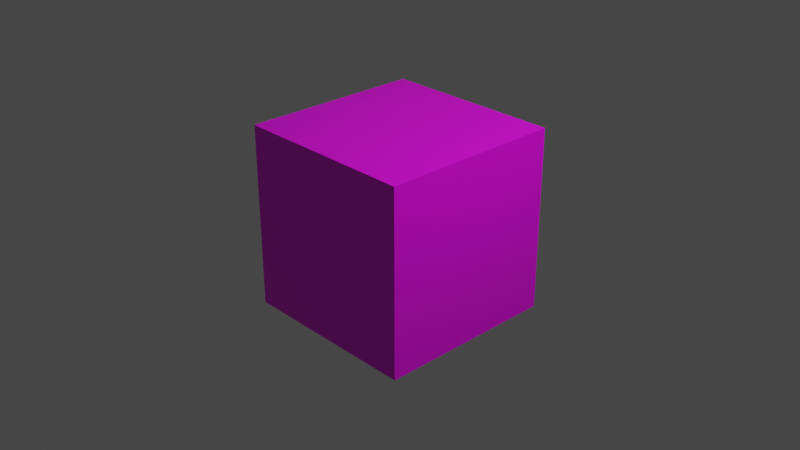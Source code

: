 # Source: BadBox.blend  (saved by Blender 2.93.21; exported with 4.5.12 LTS)
import bpy
from mathutils import Matrix  # noqa: F401  (used for matrix-valued properties, if any)

bpy.ops.wm.read_factory_settings(use_empty=True)
scene = bpy.context.scene
scene.name = 'Scene'

# ---- collections
col_collection = bpy.data.collections.new('Collection'); scene.collection.children.link(col_collection)

# ---- images (referenced by path relative to the original .blend; pixels are not part of the script)
import os
ASSET_DIR = os.environ.get("B2B_ASSET_DIR", "")  # directory of the original .blend (textures are referenced by path, not embedded)
HERE = os.path.dirname(os.path.abspath(__file__))  # packed textures are extracted next to this script under _unpacked/

def load_image(name, relpath, width, height, colorspace="sRGB"):
    """Load a texture the original file referenced (path relative to the .blend, or extracted next to this script)."""
    p = next((c for c in (os.path.join(HERE, relpath), os.path.join(ASSET_DIR, relpath)) if relpath and os.path.exists(c)), "")
    if p:
        img = bpy.data.images.load(p, check_existing=True)
        img.name = name
    else:  # same state as the original file: an image datablock whose file is absent (Cycles renders it pink)
        img = bpy.data.images.new(name, width, height)
        img.source = "FILE"
        img.filepath = "//" + (relpath or name)
    img.colorspace_settings.name = colorspace
    return img
img_goodboxtexture = load_image('GoodBoxTexture', 'BadBoxTexture.png', 1024, 1024, 'sRGB')

# ---- materials (node trees are filled in below, after node groups)
mat_material = bpy.data.materials.new('Material')
mat_material.alpha_threshold = 0.0
mat_material.use_transparent_shadow = False
mat_material.line_color = (0.0, 0.0, 0.0, 1.0)

# ---- material node trees
mat_material.use_nodes = True; mat_material.node_tree.nodes.clear()
_N = mat_material.node_tree.nodes; _L = mat_material.node_tree.links
n0 = _N.new('ShaderNodeOutputMaterial'); n0.name = 'Material Output'; n0.location = (300, 300)
n1 = _N.new('ShaderNodeBsdfPrincipled'); n1.name = 'Principled BSDF'; n1.location = (10, 300)
n1.distribution = 'GGX'
n1.subsurface_method = 'BURLEY'
n1.inputs[2].default_value = 0.4
n1.inputs[3].default_value = 1.45
n1.inputs[27].default_value = (0.0, 0.0, 0.0, 1.0)
n1.inputs[28].default_value = 1.0
n2 = _N.new('ShaderNodeTexImage'); n2.name = 'Image Texture'; n2.location = (-280, 280)
n2.image = img_goodboxtexture
_L.new(n1.outputs[0], n0.inputs[0])
_L.new(n2.outputs[0], n1.inputs[0])
n0.is_active_output = True

# ---- world
world_world = bpy.data.worlds.new('World'); scene.world = world_world
world_world.use_nodes = True; world_world.node_tree.nodes.clear()
_N = world_world.node_tree.nodes; _L = world_world.node_tree.links
n0 = _N.new('ShaderNodeOutputWorld'); n0.name = 'World Output'; n0.location = (300, 300)
n1 = _N.new('ShaderNodeBackground'); n1.name = 'Background'; n1.location = (10, 300)
n1.inputs[0].default_value = (0.05088, 0.05088, 0.05088, 1.0)
_L.new(n1.outputs[0], n0.inputs[0])
n0.is_active_output = True
world_world.color = (0.05088, 0.05088, 0.05088)
world_world.use_sun_shadow = False
world_world.sun_shadow_jitter_overblur = 0.0

# ---- cameras
cam_camera = bpy.data.cameras.new('Camera')
cam_camera.clip_end = 100.0
cam_camera.ortho_scale = 7.314

# ---- lights
light_light = bpy.data.lights.new('Light', 'POINT')
light_light.transmission_factor = 0.0
light_light.energy = 1000.0
light_light.shadow_soft_size = 0.1
light_light.shadow_maximum_resolution = 0.006
light_light.use_absolute_resolution = True

# ---- meshes
me_cube = bpy.data.meshes.new('Cube')
me_cube.from_pydata([(1.0, 1.0, 1.0), (1.0, 1.0, -1.0), (1.0, -1.0, 1.0), (1.0, -1.0, -1.0), (-1.0, 1.0, 1.0), (-1.0, 1.0, -1.0), (-1.0, -1.0, 1.0), (-1.0, -1.0, -1.0)], [], [(0, 4, 6, 2), (3, 2, 6, 7), (7, 6, 4, 5), (5, 1, 3, 7), (1, 0, 2, 3), (5, 4, 0, 1)])
_uv = me_cube.uv_layers.new(name='UVMap')
_uv.uv.foreach_set('vector', [0.625, 0.5, 0.875, 0.5, 0.875, 0.75, 0.625, 0.75, 0.375, 0.75, 0.625, 0.75, 0.625, 1.0, 0.375, 1.0, 0.375, 0.0, 0.625, 0.0, 0.625, 0.25, 0.375, 0.25, 0.125, 0.5, 0.375, 0.5, 0.375, 0.75, 0.125, 0.75, 0.375, 0.5, 0.625, 0.5, 0.625, 0.75, 0.375, 0.75, 0.375, 0.25, 0.625, 0.25, 0.625, 0.5, 0.375, 0.5])
me_cube.materials.append(mat_material)
me_cube.use_remesh_preserve_volume = False
me_cube.use_remesh_preserve_attributes = False
me_cube.use_mirror_vertex_groups = False
me_cube.update()

# ---- objects
ob_cube = bpy.data.objects.new('Cube', me_cube)
ob_light = bpy.data.objects.new('Light', light_light)
ob_camera = bpy.data.objects.new('Camera', cam_camera)

# ---- transforms, parenting, visibility, modifiers, constraints
ob_cube.location = (0.0, 0.0, 0.0)
ob_cube.lock_rotations_4d = False
ob_cube.empty_display_type = 'ARROWS'
ob_cube.lineart.crease_threshold = 0.0
ob_light.location = (4.076, 1.005, 5.904)
ob_light.rotation_euler = (0.6503, 0.05522, 1.866)
ob_light.lock_rotations_4d = False
ob_light.empty_display_type = 'ARROWS'
ob_light.color = (0.0, 0.0, 0.0, 0.0)
ob_light.lineart.crease_threshold = 0.0
ob_camera.location = (7.359, -6.926, 4.958)
ob_camera.rotation_euler = (1.109, 0.0, 0.8149)
ob_camera.lock_rotations_4d = False
ob_camera.empty_display_type = 'ARROWS'
ob_camera.color = (0.0, 0.0, 0.0, 0.0)
ob_camera.display_type = 'WIRE'
ob_camera.lineart.crease_threshold = 0.0

# ---- collection membership
col_collection.objects.link(ob_cube)
col_collection.objects.link(ob_light)
col_collection.objects.link(ob_camera)

# ---- scene / render settings (as saved in the file)
scene.camera = ob_camera
scene.frame_start = 1; scene.frame_end = 250; scene.frame_set(1)
scene.render.engine = 'BLENDER_EEVEE_NEXT'
scene.cycles.use_denoising = False
scene.cycles.samples = 128
scene.cycles.sampling_pattern = 'TABULATED_SOBOL'
scene.cycles.use_adaptive_sampling = False
scene.cycles.use_light_tree = False
scene.view_settings.view_transform = 'Filmic'
bpy.context.view_layer.update()
